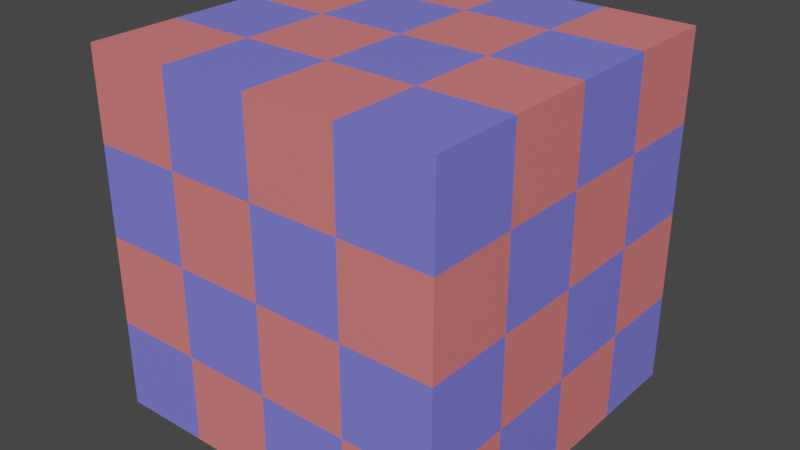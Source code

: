 # Source: simple_cube.blend  (saved by Blender 3.1.7; exported with 4.5.12 LTS)
import bpy
from mathutils import Matrix  # noqa: F401  (used for matrix-valued properties, if any)

bpy.ops.wm.read_factory_settings(use_empty=True)
scene = bpy.context.scene
scene.name = 'Scene'

# ---- collections
col_collection = bpy.data.collections.new('Collection'); scene.collection.children.link(col_collection)

# ---- materials (node trees are filled in below, after node groups)
mat_proceduralmaterial = bpy.data.materials.new('ProceduralMaterial')
mat_proceduralmaterial.use_transparent_shadow = False

# ---- material node trees
mat_proceduralmaterial.use_nodes = True; mat_proceduralmaterial.node_tree.nodes.clear()
_N = mat_proceduralmaterial.node_tree.nodes; _L = mat_proceduralmaterial.node_tree.links
n0 = _N.new('ShaderNodeOutputMaterial'); n0.name = 'Material Output'; n0.location = (400, 0)
n1 = _N.new('ShaderNodeBsdfPrincipled'); n1.name = 'Principled BSDF'; n1.location = (0, 0)
n1.distribution = 'GGX'
n1.subsurface_method = 'RANDOM_WALK_SKIN'
n1.inputs[3].default_value = 1.45
n1.inputs[27].default_value = (0.0, 0.0, 0.0, 1.0)
n1.inputs[28].default_value = 1.0
n2 = _N.new('ShaderNodeTexChecker'); n2.name = 'Checker Texture'; n2.location = (-400, 0)
n2.inputs[1].default_value = (0.8, 0.2, 0.2, 1.0)
n2.inputs[2].default_value = (0.2, 0.2, 0.8, 1.0)
n2.inputs[3].default_value = 4.0
_L.new(n2.outputs[0], n1.inputs[0])
_L.new(n1.outputs[0], n0.inputs[0])
n0.is_active_output = True

# ---- world
world_world = bpy.data.worlds.new('World'); scene.world = world_world
world_world.use_nodes = True; world_world.node_tree.nodes.clear()
_N = world_world.node_tree.nodes; _L = world_world.node_tree.links
n0 = _N.new('ShaderNodeOutputWorld'); n0.name = 'World Output'; n0.location = (300, 300)
n1 = _N.new('ShaderNodeBackground'); n1.name = 'Background'; n1.location = (10, 300)
n1.inputs[0].default_value = (0.05088, 0.05088, 0.05088, 1.0)
_L.new(n1.outputs[0], n0.inputs[0])
n0.is_active_output = True
world_world.color = (0.05088, 0.05088, 0.05088)
world_world.use_sun_shadow = False
world_world.sun_shadow_jitter_overblur = 0.0

# ---- meshes
me_cube_001 = bpy.data.meshes.new('Cube.001')
me_cube_001.from_pydata([(-1.0, -1.0, -1.0), (-1.0, -1.0, 1.0), (-1.0, 1.0, -1.0), (-1.0, 1.0, 1.0), (1.0, -1.0, -1.0), (1.0, -1.0, 1.0), (1.0, 1.0, -1.0), (1.0, 1.0, 1.0)], [], [(0, 1, 3, 2), (2, 3, 7, 6), (6, 7, 5, 4), (4, 5, 1, 0), (2, 6, 4, 0), (7, 3, 1, 5)])
_uv = me_cube_001.uv_layers.new(name='UVMap')
_uv.uv.foreach_set('vector', [0.375, 0.0, 0.625, 0.0, 0.625, 0.25, 0.375, 0.25, 0.375, 0.25, 0.625, 0.25, 0.625, 0.5, 0.375, 0.5, 0.375, 0.5, 0.625, 0.5, 0.625, 0.75, 0.375, 0.75, 0.375, 0.75, 0.625, 0.75, 0.625, 1.0, 0.375, 1.0, 0.125, 0.5, 0.375, 0.5, 0.375, 0.75, 0.125, 0.75, 0.625, 0.5, 0.875, 0.5, 0.875, 0.75, 0.625, 0.75])
me_cube_001.materials.append(mat_proceduralmaterial)
me_cube_001.use_remesh_fix_poles = True
me_cube_001.use_remesh_preserve_attributes = False
me_cube_001.update()

# ---- objects
ob_testcube = bpy.data.objects.new('TestCube', me_cube_001)

# ---- transforms, parenting, visibility, modifiers, constraints
ob_testcube.location = (0.0, 0.0, 0.0)

# ---- collection membership
col_collection.objects.link(ob_testcube)

# ---- scene / render settings (as saved in the file)
scene.frame_start = 1; scene.frame_end = 250; scene.frame_set(1)
scene.render.engine = 'BLENDER_EEVEE_NEXT'
scene.cycles.sampling_pattern = 'TABULATED_SOBOL'
scene.cycles.use_light_tree = False
scene.view_settings.view_transform = 'Filmic'
bpy.context.view_layer.update()

# ---- added for rendering (the .blend has no active camera and no usable light): camera, sun
cam_auto = bpy.data.cameras.new('AutoCamera')
cam_auto.lens = 50.0
cam_auto.sensor_width = 36.0
cam_auto.clip_end = 1000.0
ob_auto_camera = bpy.data.objects.new('AutoCamera', cam_auto)
scene.collection.objects.link(ob_auto_camera)
ob_auto_camera.location = (3.20507, -3.84609, 2.56406)
ob_auto_camera.rotation_euler = (1.09748, -7.21219e-08, 0.694738)
scene.camera = ob_auto_camera
light_auto_sun = bpy.data.lights.new('AutoSun', 'SUN')
light_auto_sun.energy = 3.0
light_auto_sun.angle = 0.0523599
ob_auto_sun = bpy.data.objects.new('AutoSun', light_auto_sun)
scene.collection.objects.link(ob_auto_sun)
ob_auto_sun.rotation_euler = (0.872665, 0.174533, 0.523599)
bpy.context.view_layer.update()
